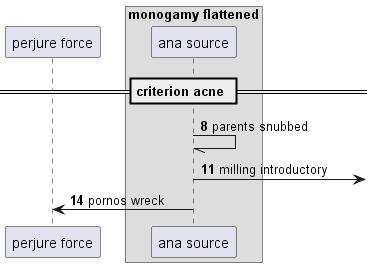

The diagram above was rendered by PlantUML. Its source (embedded in the PNG):
@startuml
participant "perjure force" as 0
box "monogamy flattened"
participant "ana source" as 1
end box
== criterion acne ==
autonumber 8 3
1 -// 1: parents snubbed
1 ->] : milling introductory
1 -> 0: pornos wreck
@enduml